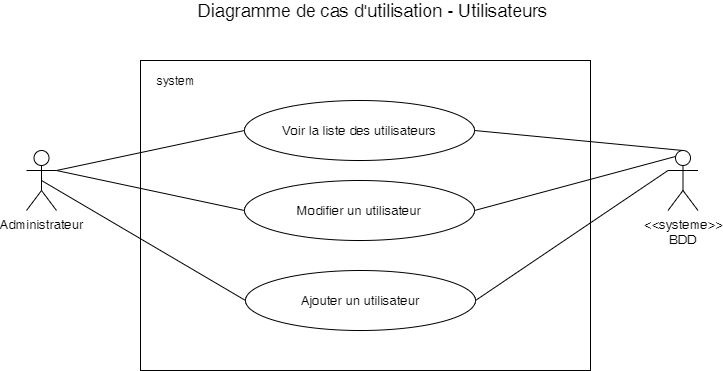

The diagram above was exported from draw.io. Its source (the exported page's mxGraphModel, read from the mxfile embedded in the PNG):
<mxGraphModel dx="1422" dy="713" grid="1" gridSize="10" guides="1" tooltips="1" connect="1" arrows="1" fold="1" page="1" pageScale="1" pageWidth="827" pageHeight="1169" math="0" shadow="0">
  <root>
    <mxCell id="0" />
    <mxCell id="1" parent="0" />
    <mxCell id="ENC8f9FHhxZ-6kJQtpSI-2" value="" style="whiteSpace=wrap;html=1;" parent="1" vertex="1">
      <mxGeometry x="194" y="190" width="450" height="310" as="geometry" />
    </mxCell>
    <mxCell id="ENC8f9FHhxZ-6kJQtpSI-3" value="system" style="text;html=1;strokeColor=none;fillColor=none;align=center;verticalAlign=middle;whiteSpace=wrap;rounded=0;" parent="1" vertex="1">
      <mxGeometry x="210" y="200" width="40" height="20" as="geometry" />
    </mxCell>
    <mxCell id="ENC8f9FHhxZ-6kJQtpSI-4" value="Diagramme de cas d'utilisation - Utilisateurs" style="text;html=1;strokeColor=none;fillColor=none;align=center;verticalAlign=middle;whiteSpace=wrap;rounded=0;fontSize=18;" parent="1" vertex="1">
      <mxGeometry x="243" y="130" width="367" height="20" as="geometry" />
    </mxCell>
    <mxCell id="ENC8f9FHhxZ-6kJQtpSI-5" value="Administrateur" style="shape=umlActor;verticalLabelPosition=bottom;labelBackgroundColor=#ffffff;verticalAlign=top;html=1;fontSize=13;" parent="1" vertex="1">
      <mxGeometry x="80" y="280" width="30" height="60" as="geometry" />
    </mxCell>
    <mxCell id="ENC8f9FHhxZ-6kJQtpSI-7" value="&amp;lt;&amp;lt;systeme&amp;gt;&amp;gt;&lt;br&gt;BDD" style="shape=umlActor;verticalLabelPosition=bottom;labelBackgroundColor=#ffffff;verticalAlign=top;html=1;fontSize=13;" parent="1" vertex="1">
      <mxGeometry x="721.5" y="280" width="30" height="60" as="geometry" />
    </mxCell>
    <mxCell id="ENC8f9FHhxZ-6kJQtpSI-12" value="Voir la liste des utilisateurs" style="ellipse;whiteSpace=wrap;html=1;fontSize=13;" parent="1" vertex="1">
      <mxGeometry x="298" y="230" width="230" height="60" as="geometry" />
    </mxCell>
    <mxCell id="ENC8f9FHhxZ-6kJQtpSI-14" value="Modifier un utilisateur" style="ellipse;whiteSpace=wrap;html=1;fontSize=13;" parent="1" vertex="1">
      <mxGeometry x="298" y="310" width="230" height="60" as="geometry" />
    </mxCell>
    <mxCell id="ENC8f9FHhxZ-6kJQtpSI-29" value="" style="endArrow=none;html=1;fontSize=15;entryX=1;entryY=0.5;entryDx=0;entryDy=0;exitX=0.25;exitY=0.1;exitDx=0;exitDy=0;exitPerimeter=0;" parent="1" source="ENC8f9FHhxZ-6kJQtpSI-7" target="ENC8f9FHhxZ-6kJQtpSI-14" edge="1">
      <mxGeometry width="50" height="50" relative="1" as="geometry">
        <mxPoint x="680" y="380" as="sourcePoint" />
        <mxPoint x="538.0000000000023" y="503" as="targetPoint" />
      </mxGeometry>
    </mxCell>
    <mxCell id="ENC8f9FHhxZ-6kJQtpSI-30" value="" style="endArrow=none;html=1;fontSize=15;entryX=1;entryY=0.5;entryDx=0;entryDy=0;exitX=0.5;exitY=0;exitDx=0;exitDy=0;exitPerimeter=0;" parent="1" source="ENC8f9FHhxZ-6kJQtpSI-7" target="ENC8f9FHhxZ-6kJQtpSI-12" edge="1">
      <mxGeometry width="50" height="50" relative="1" as="geometry">
        <mxPoint x="717.5" y="449" as="sourcePoint" />
        <mxPoint x="538.0000000000023" y="389.9999999999998" as="targetPoint" />
      </mxGeometry>
    </mxCell>
    <mxCell id="ENC8f9FHhxZ-6kJQtpSI-32" value="" style="endArrow=none;html=1;fontSize=15;entryX=0;entryY=0.5;entryDx=0;entryDy=0;exitX=1;exitY=0.3333333333333333;exitDx=0;exitDy=0;exitPerimeter=0;" parent="1" source="ENC8f9FHhxZ-6kJQtpSI-5" target="ENC8f9FHhxZ-6kJQtpSI-12" edge="1">
      <mxGeometry width="50" height="50" relative="1" as="geometry">
        <mxPoint x="70" y="830" as="sourcePoint" />
        <mxPoint x="120" y="780" as="targetPoint" />
      </mxGeometry>
    </mxCell>
    <mxCell id="ENC8f9FHhxZ-6kJQtpSI-33" value="" style="endArrow=none;html=1;fontSize=15;entryX=0;entryY=0.5;entryDx=0;entryDy=0;exitX=1;exitY=0.3333333333333333;exitDx=0;exitDy=0;exitPerimeter=0;" parent="1" source="ENC8f9FHhxZ-6kJQtpSI-5" target="ENC8f9FHhxZ-6kJQtpSI-14" edge="1">
      <mxGeometry width="50" height="50" relative="1" as="geometry">
        <mxPoint x="140" y="323" as="sourcePoint" />
        <mxPoint x="307.9999999999977" y="280" as="targetPoint" />
      </mxGeometry>
    </mxCell>
    <mxCell id="QcCM_HzTIkh6U_8rTKp8-1" value="Ajouter un utilisateur" style="ellipse;whiteSpace=wrap;html=1;fontSize=13;" parent="1" vertex="1">
      <mxGeometry x="299" y="400" width="230" height="60" as="geometry" />
    </mxCell>
    <mxCell id="QcCM_HzTIkh6U_8rTKp8-3" value="" style="endArrow=none;html=1;fontSize=15;entryX=0;entryY=0.5;entryDx=0;entryDy=0;exitX=0.5;exitY=0.5;exitDx=0;exitDy=0;exitPerimeter=0;" parent="1" source="ENC8f9FHhxZ-6kJQtpSI-5" target="QcCM_HzTIkh6U_8rTKp8-1" edge="1">
      <mxGeometry width="50" height="50" relative="1" as="geometry">
        <mxPoint x="116.5" y="421.5" as="sourcePoint" />
        <mxPoint x="308" y="350" as="targetPoint" />
      </mxGeometry>
    </mxCell>
    <mxCell id="QcCM_HzTIkh6U_8rTKp8-5" value="" style="endArrow=none;html=1;fontSize=15;entryX=0;entryY=0.3333333333333333;entryDx=0;entryDy=0;exitX=1;exitY=0.5;exitDx=0;exitDy=0;entryPerimeter=0;" parent="1" source="QcCM_HzTIkh6U_8rTKp8-1" target="ENC8f9FHhxZ-6kJQtpSI-7" edge="1">
      <mxGeometry width="50" height="50" relative="1" as="geometry">
        <mxPoint x="161.5" y="441.5" as="sourcePoint" />
        <mxPoint x="721.5" y="388.5" as="targetPoint" />
      </mxGeometry>
    </mxCell>
  </root>
</mxGraphModel>